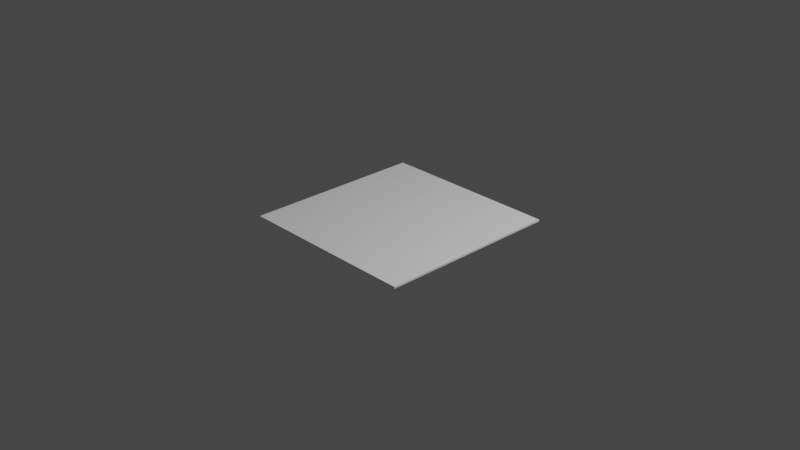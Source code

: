 # Source: demo.blend  (saved by Blender 2.93.20; exported with 4.5.12 LTS)
import bpy
from mathutils import Matrix  # noqa: F401  (used for matrix-valued properties, if any)

bpy.ops.wm.read_factory_settings(use_empty=True)
scene = bpy.context.scene
scene.name = 'Scene'

# ---- collections
col_collection = bpy.data.collections.new('Collection'); scene.collection.children.link(col_collection)

# ---- materials (node trees are filled in below, after node groups)
mat_material = bpy.data.materials.new('Material')
mat_material.alpha_threshold = 0.0
mat_material.use_transparent_shadow = False
mat_material.line_color = (0.0, 0.0, 0.0, 1.0)

# ---- material node trees
mat_material.use_nodes = True; mat_material.node_tree.nodes.clear()
_N = mat_material.node_tree.nodes; _L = mat_material.node_tree.links
n0 = _N.new('ShaderNodeOutputMaterial'); n0.name = 'Material Output'; n0.location = (300, 300)
n1 = _N.new('ShaderNodeBsdfPrincipled'); n1.name = 'Principled BSDF'; n1.location = (10, 300)
n1.distribution = 'GGX'
n1.subsurface_method = 'BURLEY'
n1.inputs[0].default_value = (1.0, 1.0, 1.0, 1.0)
n1.inputs[2].default_value = 0.4
n1.inputs[3].default_value = 1.45
n1.inputs[27].default_value = (0.0, 0.0, 0.0, 1.0)
n1.inputs[28].default_value = 1.0
_L.new(n1.outputs[0], n0.inputs[0])
n0.is_active_output = True

# ---- world
world_world = bpy.data.worlds.new('World'); scene.world = world_world
world_world.use_nodes = True; world_world.node_tree.nodes.clear()
_N = world_world.node_tree.nodes; _L = world_world.node_tree.links
n0 = _N.new('ShaderNodeOutputWorld'); n0.name = 'World Output'; n0.location = (300, 300)
n1 = _N.new('ShaderNodeBackground'); n1.name = 'Background'; n1.location = (10, 300)
n1.inputs[0].default_value = (0.05088, 0.05088, 0.05088, 1.0)
_L.new(n1.outputs[0], n0.inputs[0])
n0.is_active_output = True
world_world.color = (0.05088, 0.05088, 0.05088)
world_world.use_sun_shadow = False
world_world.sun_shadow_jitter_overblur = 0.0

# ---- cameras
cam_camera = bpy.data.cameras.new('Camera')
cam_camera.clip_end = 100.0
cam_camera.ortho_scale = 7.314

# ---- lights
light_light = bpy.data.lights.new('Light', 'POINT')
light_light.transmission_factor = 0.0
light_light.energy = 1000.0
light_light.shadow_soft_size = 0.1
light_light.shadow_maximum_resolution = 0.006
light_light.use_absolute_resolution = True

# ---- meshes
me_cube = bpy.data.meshes.new('Cube')
me_cube.from_pydata([(1.0, 1.0, 1.0), (1.0, 1.0, -1.0), (1.0, -1.0, 1.0), (1.0, -1.0, -1.0), (-1.0, 1.0, 1.0), (-1.0, 1.0, -1.0), (-1.0, -1.0, 1.0), (-1.0, -1.0, -1.0)], [], [(0, 4, 6, 2), (3, 2, 6, 7), (7, 6, 4, 5), (5, 1, 3, 7), (1, 0, 2, 3), (5, 4, 0, 1)])
_uv = me_cube.uv_layers.new(name='UVMap')
_uv.uv.foreach_set('vector', [0.625, 0.5, 0.875, 0.5, 0.875, 0.75, 0.625, 0.75, 0.375, 0.75, 0.625, 0.75, 0.625, 1.0, 0.375, 1.0, 0.375, 0.0, 0.625, 0.0, 0.625, 0.25, 0.375, 0.25, 0.125, 0.5, 0.375, 0.5, 0.375, 0.75, 0.125, 0.75, 0.375, 0.5, 0.625, 0.5, 0.625, 0.75, 0.375, 0.75, 0.375, 0.25, 0.625, 0.25, 0.625, 0.5, 0.375, 0.5])
me_cube.materials.append(mat_material)
me_cube.use_remesh_preserve_volume = False
me_cube.use_remesh_preserve_attributes = False
me_cube.use_mirror_vertex_groups = False
me_cube.update()

# ---- objects
ob_cube = bpy.data.objects.new('Cube', me_cube)
ob_light = bpy.data.objects.new('Light', light_light)
ob_camera = bpy.data.objects.new('Camera', cam_camera)

# ---- transforms, parenting, visibility, modifiers, constraints
ob_cube.location = (0.0, 0.0, 0.0)
ob_cube.scale = (1.0, 1.0, 0.01)
ob_cube.lock_rotations_4d = False
ob_cube.empty_display_type = 'ARROWS'
ob_cube.lineart.crease_threshold = 0.0
ob_light.location = (4.076, 1.005, 5.904)
ob_light.rotation_euler = (0.6503, 0.05522, 1.866)
ob_light.lock_rotations_4d = False
ob_light.empty_display_type = 'ARROWS'
ob_light.color = (0.0, 0.0, 0.0, 0.0)
ob_light.lineart.crease_threshold = 0.0
ob_camera.location = (7.359, -6.926, 4.958)
ob_camera.rotation_euler = (1.109, 0.0, 0.8149)
ob_camera.lock_rotations_4d = False
ob_camera.empty_display_type = 'ARROWS'
ob_camera.color = (0.0, 0.0, 0.0, 0.0)
ob_camera.display_type = 'WIRE'
ob_camera.lineart.crease_threshold = 0.0

# ---- collection membership
col_collection.objects.link(ob_cube)
col_collection.objects.link(ob_light)
col_collection.objects.link(ob_camera)

# ---- scene / render settings (as saved in the file)
scene.camera = ob_camera
scene.frame_start = 1; scene.frame_end = 250; scene.frame_set(1)
scene.render.engine = 'BLENDER_EEVEE_NEXT'
scene.cycles.use_denoising = False
scene.cycles.samples = 128
scene.cycles.sampling_pattern = 'TABULATED_SOBOL'
scene.cycles.use_adaptive_sampling = False
scene.cycles.use_light_tree = False
scene.view_settings.view_transform = 'Filmic'
bpy.context.view_layer.update()
